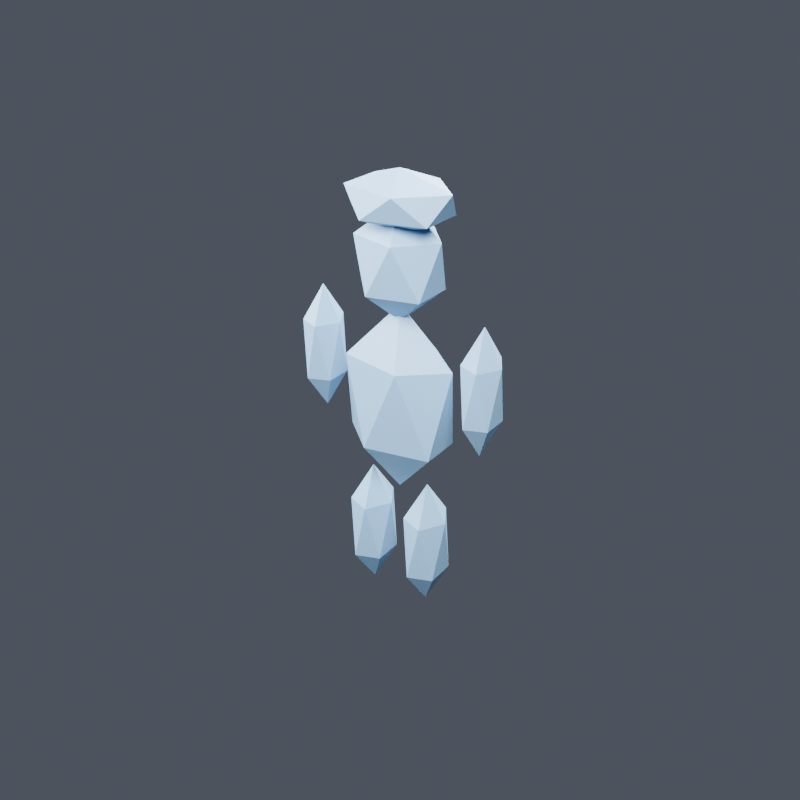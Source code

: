 # Source: scene.blend  (saved by Blender 5.1.30; exported with 4.5.12 LTS)
import bpy
from mathutils import Matrix  # noqa: F401  (used for matrix-valued properties, if any)

bpy.ops.wm.read_factory_settings(use_empty=True)
scene = bpy.context.scene
scene.name = 'Scene'

# ---- materials (node trees are filled in below, after node groups)
mat_charactermaterial = bpy.data.materials.new('CharacterMaterial')

# ---- material node trees
mat_charactermaterial.use_nodes = True; mat_charactermaterial.node_tree.nodes.clear()
_N = mat_charactermaterial.node_tree.nodes; _L = mat_charactermaterial.node_tree.links
n0 = _N.new('ShaderNodeBsdfPrincipled'); n0.name = 'Principled BSDF'; n0.location = (-200, 100)
n0.inputs[0].default_value = (0.22, 0.42, 0.65, 1.0)
n1 = _N.new('ShaderNodeOutputMaterial'); n1.name = 'Material Output'; n1.location = (200, 100)
_L.new(n0.outputs[0], n1.inputs[0])
n1.is_active_output = True

# ---- world
world_gen3d_world = bpy.data.worlds.new('gen3d_world'); scene.world = world_gen3d_world
world_gen3d_world.use_nodes = True; world_gen3d_world.node_tree.nodes.clear()
_N = world_gen3d_world.node_tree.nodes; _L = world_gen3d_world.node_tree.links
n0 = _N.new('ShaderNodeBackground'); n0.name = 'Background'; n0.location = (-200, 100)
n0.inputs[0].default_value = (0.16, 0.18, 0.23, 1.0)
n0.inputs[1].default_value = 0.5
n1 = _N.new('ShaderNodeOutputWorld'); n1.name = 'World Output'; n1.location = (200, 100)
_L.new(n0.outputs[0], n1.inputs[0])
n1.is_active_output = True

# ---- cameras
cam_gen3d_review_camera = bpy.data.cameras.new('gen3d_review_camera')
cam_gen3d_review_camera.clip_start = 0.001545
cam_gen3d_review_camera.lens = 45.0

# ---- lights
light_gen3d_key = bpy.data.lights.new('gen3d_key', 'AREA')
light_gen3d_key.energy = 2387.0
light_gen3d_key.shape = 'DISK'
light_gen3d_key.size = 4.635
light_gen3d_fill = bpy.data.lights.new('gen3d_fill', 'AREA')
light_gen3d_fill.energy = 1432.0
light_gen3d_fill.shape = 'DISK'
light_gen3d_fill.size = 6.18
light_gen3d_rim = bpy.data.lights.new('gen3d_rim', 'AREA')
light_gen3d_rim.energy = 2149.0
light_gen3d_rim.shape = 'DISK'
light_gen3d_rim.size = 3.09

# ---- meshes
me_icosphere = bpy.data.meshes.new('Icosphere')
me_icosphere.from_pydata([(0.0, 0.0, -1.0), (0.7236, -0.5257, -0.4472), (-0.2764, -0.8506, -0.4472), (-0.8944, 0.0, -0.4472), (-0.2764, 0.8506, -0.4472), (0.7236, 0.5257, -0.4472), (0.2764, -0.8506, 0.4472), (-0.7236, -0.5257, 0.4472), (-0.7236, 0.5257, 0.4472), (0.2764, 0.8506, 0.4472), (0.8944, 0.0, 0.4472), (0.0, 0.0, 1.0)], [], [(0, 1, 2), (1, 0, 5), (0, 2, 3), (0, 3, 4), (0, 4, 5), (1, 5, 10), (2, 1, 6), (3, 2, 7), (4, 3, 8), (5, 4, 9), (1, 10, 6), (2, 6, 7), (3, 7, 8), (4, 8, 9), (5, 9, 10), (6, 10, 11), (7, 6, 11), (8, 7, 11), (9, 8, 11), (10, 9, 11)])
_uv = me_icosphere.uv_layers.new(name='UVMap')
_uv.uv.foreach_set('vector', [0.1818, 0.0, 0.2727, 0.1575, 0.09091, 0.1575, 0.2727, 0.1575, 0.3636, 0.0, 0.4545, 0.1575, 0.9091, 0.0, 1.0, 0.1575, 0.8182, 0.1575, 0.7273, 0.0, 0.8182, 0.1575, 0.6364, 0.1575, 0.5455, 0.0, 0.6364, 0.1575, 0.4545, 0.1575, 0.2727, 0.1575, 0.4545, 0.1575, 0.3636, 0.3149, 0.09091, 0.1575, 0.2727, 0.1575, 0.1818, 0.3149, 0.8182, 0.1575, 1.0, 0.1575, 0.9091, 0.3149, 0.6364, 0.1575, 0.8182, 0.1575, 0.7273, 0.3149, 0.4545, 0.1575, 0.6364, 0.1575, 0.5455, 0.3149, 0.2727, 0.1575, 0.3636, 0.3149, 0.1818, 0.3149, 0.09091, 0.1575, 0.1818, 0.3149, 0.0, 0.3149, 0.8182, 0.1575, 0.9091, 0.3149, 0.7273, 0.3149, 0.6364, 0.1575, 0.7273, 0.3149, 0.5455, 0.3149, 0.4545, 0.1575, 0.5455, 0.3149, 0.3636, 0.3149, 0.1818, 0.3149, 0.3636, 0.3149, 0.2727, 0.4724, 0.0, 0.3149, 0.1818, 0.3149, 0.09091, 0.4724, 0.7273, 0.3149, 0.9091, 0.3149, 0.8182, 0.4724, 0.5455, 0.3149, 0.7273, 0.3149, 0.6364, 0.4724, 0.3636, 0.3149, 0.5455, 0.3149, 0.4545, 0.4724])
_uv.active_render = True
_uv = me_icosphere.uv_layers.new(name='UVMap.001')
_uv.uv.foreach_set('vector', [0.0, 0.0, 0.3, 0.8, 0.6, 0.0, 0.0, 0.8, 0.3, 0.0, 0.6, 0.8, 0.0, 0.0, 0.3, 0.8, 0.6, 0.0, 0.0, 0.8, 0.3, 0.0, 0.6, 0.8, 0.0, 0.0, 0.3, 0.8, 0.6, 0.0, 0.0, 0.8, 0.3, 0.0, 0.6, 0.8, 0.0, 0.0, 0.3, 0.8, 0.6, 0.0, 0.0, 0.8, 0.3, 0.0, 0.6, 0.8, 0.0, 0.0, 0.3, 0.8, 0.6, 0.0, 0.0, 0.8, 0.3, 0.0, 0.6, 0.8, 0.0, 0.0, 0.3, 0.8, 0.6, 0.0, 0.0, 0.8, 0.3, 0.0, 0.6, 0.8, 0.0, 0.0, 0.3, 0.8, 0.6, 0.0, 0.0, 0.8, 0.3, 0.0, 0.6, 0.8, 0.0, 0.0, 0.3, 0.8, 0.6, 0.0, 0.0, 0.8, 0.3, 0.0, 0.6, 0.8, 0.0, 0.0, 0.3, 0.8, 0.6, 0.0, 0.0, 0.8, 0.3, 0.0, 0.6, 0.8, 0.0, 0.0, 0.3, 0.8, 0.6, 0.0, 0.0, 0.8, 0.3, 0.0, 0.6, 0.8])
me_icosphere.materials.append(mat_charactermaterial)
me_icosphere.update()
me_icosphere_001 = bpy.data.meshes.new('Icosphere.001')
me_icosphere_001.from_pydata([(0.0, 0.0, -1.0), (0.7236, -0.5257, -0.4472), (-0.2764, -0.8506, -0.4472), (-0.8944, 0.0, -0.4472), (-0.2764, 0.8506, -0.4472), (0.7236, 0.5257, -0.4472), (0.2764, -0.8506, 0.4472), (-0.7236, -0.5257, 0.4472), (-0.7236, 0.5257, 0.4472), (0.2764, 0.8506, 0.4472), (0.8944, 0.0, 0.4472), (0.0, 0.0, 1.0)], [], [(0, 1, 2), (1, 0, 5), (0, 2, 3), (0, 3, 4), (0, 4, 5), (1, 5, 10), (2, 1, 6), (3, 2, 7), (4, 3, 8), (5, 4, 9), (1, 10, 6), (2, 6, 7), (3, 7, 8), (4, 8, 9), (5, 9, 10), (6, 10, 11), (7, 6, 11), (8, 7, 11), (9, 8, 11), (10, 9, 11)])
_uv = me_icosphere_001.uv_layers.new(name='UVMap')
_uv.uv.foreach_set('vector', [0.1818, 0.0, 0.2727, 0.1575, 0.09091, 0.1575, 0.2727, 0.1575, 0.3636, 0.0, 0.4545, 0.1575, 0.9091, 0.0, 1.0, 0.1575, 0.8182, 0.1575, 0.7273, 0.0, 0.8182, 0.1575, 0.6364, 0.1575, 0.5455, 0.0, 0.6364, 0.1575, 0.4545, 0.1575, 0.2727, 0.1575, 0.4545, 0.1575, 0.3636, 0.3149, 0.09091, 0.1575, 0.2727, 0.1575, 0.1818, 0.3149, 0.8182, 0.1575, 1.0, 0.1575, 0.9091, 0.3149, 0.6364, 0.1575, 0.8182, 0.1575, 0.7273, 0.3149, 0.4545, 0.1575, 0.6364, 0.1575, 0.5455, 0.3149, 0.2727, 0.1575, 0.3636, 0.3149, 0.1818, 0.3149, 0.09091, 0.1575, 0.1818, 0.3149, 0.0, 0.3149, 0.8182, 0.1575, 0.9091, 0.3149, 0.7273, 0.3149, 0.6364, 0.1575, 0.7273, 0.3149, 0.5455, 0.3149, 0.4545, 0.1575, 0.5455, 0.3149, 0.3636, 0.3149, 0.1818, 0.3149, 0.3636, 0.3149, 0.2727, 0.4724, 0.0, 0.3149, 0.1818, 0.3149, 0.09091, 0.4724, 0.7273, 0.3149, 0.9091, 0.3149, 0.8182, 0.4724, 0.5455, 0.3149, 0.7273, 0.3149, 0.6364, 0.4724, 0.3636, 0.3149, 0.5455, 0.3149, 0.4545, 0.4724])
_uv.active_render = True
_uv = me_icosphere_001.uv_layers.new(name='UVMap.001')
_uv.uv.foreach_set('vector', [0.0, 0.0, 0.3, 0.8, 0.6, 0.0, 0.0, 0.8, 0.3, 0.0, 0.6, 0.8, 0.0, 0.0, 0.3, 0.8, 0.6, 0.0, 0.0, 0.8, 0.3, 0.0, 0.6, 0.8, 0.0, 0.0, 0.3, 0.8, 0.6, 0.0, 0.0, 0.8, 0.3, 0.0, 0.6, 0.8, 0.0, 0.0, 0.3, 0.8, 0.6, 0.0, 0.0, 0.8, 0.3, 0.0, 0.6, 0.8, 0.0, 0.0, 0.3, 0.8, 0.6, 0.0, 0.0, 0.8, 0.3, 0.0, 0.6, 0.8, 0.0, 0.0, 0.3, 0.8, 0.6, 0.0, 0.0, 0.8, 0.3, 0.0, 0.6, 0.8, 0.0, 0.0, 0.3, 0.8, 0.6, 0.0, 0.0, 0.8, 0.3, 0.0, 0.6, 0.8, 0.0, 0.0, 0.3, 0.8, 0.6, 0.0, 0.0, 0.8, 0.3, 0.0, 0.6, 0.8, 0.0, 0.0, 0.3, 0.8, 0.6, 0.0, 0.0, 0.8, 0.3, 0.0, 0.6, 0.8, 0.0, 0.0, 0.3, 0.8, 0.6, 0.0, 0.0, 0.8, 0.3, 0.0, 0.6, 0.8])
me_icosphere_001.materials.append(mat_charactermaterial)
me_icosphere_001.update()
me_icosphere_002 = bpy.data.meshes.new('Icosphere.002')
me_icosphere_002.from_pydata([(0.0, 0.0, -1.0), (0.8321, -0.5257, -0.4472), (-0.3178, -0.8506, -0.4472), (-1.029, 0.0, -0.4472), (-0.3178, 0.8506, -0.4472), (0.8321, 0.5257, -0.4472), (0.3178, -0.8506, 0.4472), (-0.8321, -0.5257, 0.4472), (-0.8321, 0.5257, 0.4472), (0.3178, 0.8506, 0.4472), (1.029, 0.0, 0.4472), (0.0, 0.0, 1.0)], [], [(0, 1, 2), (1, 0, 5), (0, 2, 3), (0, 3, 4), (0, 4, 5), (1, 5, 10), (2, 1, 6), (3, 2, 7), (4, 3, 8), (5, 4, 9), (1, 10, 6), (2, 6, 7), (3, 7, 8), (4, 8, 9), (5, 9, 10), (6, 10, 11), (7, 6, 11), (8, 7, 11), (9, 8, 11), (10, 9, 11)])
_uv = me_icosphere_002.uv_layers.new(name='UVMap')
_uv.uv.foreach_set('vector', [0.1818, 0.0, 0.2727, 0.1575, 0.09091, 0.1575, 0.2727, 0.1575, 0.3636, 0.0, 0.4545, 0.1575, 0.9091, 0.0, 1.0, 0.1575, 0.8182, 0.1575, 0.7273, 0.0, 0.8182, 0.1575, 0.6364, 0.1575, 0.5455, 0.0, 0.6364, 0.1575, 0.4545, 0.1575, 0.2727, 0.1575, 0.4545, 0.1575, 0.3636, 0.3149, 0.09091, 0.1575, 0.2727, 0.1575, 0.1818, 0.3149, 0.8182, 0.1575, 1.0, 0.1575, 0.9091, 0.3149, 0.6364, 0.1575, 0.8182, 0.1575, 0.7273, 0.3149, 0.4545, 0.1575, 0.6364, 0.1575, 0.5455, 0.3149, 0.2727, 0.1575, 0.3636, 0.3149, 0.1818, 0.3149, 0.09091, 0.1575, 0.1818, 0.3149, 0.0, 0.3149, 0.8182, 0.1575, 0.9091, 0.3149, 0.7273, 0.3149, 0.6364, 0.1575, 0.7273, 0.3149, 0.5455, 0.3149, 0.4545, 0.1575, 0.5455, 0.3149, 0.3636, 0.3149, 0.1818, 0.3149, 0.3636, 0.3149, 0.2727, 0.4724, 0.0, 0.3149, 0.1818, 0.3149, 0.09091, 0.4724, 0.7273, 0.3149, 0.9091, 0.3149, 0.8182, 0.4724, 0.5455, 0.3149, 0.7273, 0.3149, 0.6364, 0.4724, 0.3636, 0.3149, 0.5455, 0.3149, 0.4545, 0.4724])
_uv.active_render = True
_uv = me_icosphere_002.uv_layers.new(name='UVMap.001')
_uv.uv.foreach_set('vector', [0.0, 0.0, 0.3, 0.8, 0.6, 0.0, 0.0, 0.8, 0.3, 0.0, 0.6, 0.8, 0.0, 0.0, 0.3, 0.8, 0.6, 0.0, 0.0, 0.8, 0.3, 0.0, 0.6, 0.8, 0.0, 0.0, 0.3, 0.8, 0.6, 0.0, 0.0, 0.8, 0.3, 0.0, 0.6, 0.8, 0.0, 0.0, 0.3, 0.8, 0.6, 0.0, 0.0, 0.8, 0.3, 0.0, 0.6, 0.8, 0.0, 0.0, 0.3, 0.8, 0.6, 0.0, 0.0, 0.8, 0.3, 0.0, 0.6, 0.8, 0.0, 0.0, 0.3, 0.8, 0.6, 0.0, 0.0, 0.8, 0.3, 0.0, 0.6, 0.8, 0.0, 0.0, 0.3, 0.8, 0.6, 0.0, 0.0, 0.8, 0.3, 0.0, 0.6, 0.8, 0.0, 0.0, 0.3, 0.8, 0.6, 0.0, 0.0, 0.8, 0.3, 0.0, 0.6, 0.8, 0.0, 0.0, 0.3, 0.8, 0.6, 0.0, 0.0, 0.8, 0.3, 0.0, 0.6, 0.8, 0.0, 0.0, 0.3, 0.8, 0.6, 0.0, 0.0, 0.8, 0.3, 0.0, 0.6, 0.8])
me_icosphere_002.materials.append(mat_charactermaterial)
me_icosphere_002.update()
me_icosphere_003 = bpy.data.meshes.new('Icosphere.003')
me_icosphere_003.from_pydata([(0.0, 0.0, -1.0), (0.7236, -0.5257, -0.4472), (-0.2764, -0.8506, -0.4472), (-0.8944, 0.0, -0.4472), (-0.2764, 0.8506, -0.4472), (0.7236, 0.5257, -0.4472), (0.2764, -0.8506, 0.4472), (-0.7236, -0.5257, 0.4472), (-0.7236, 0.5257, 0.4472), (0.2764, 0.8506, 0.4472), (0.8944, 0.0, 0.4472), (0.0, 0.0, 1.0)], [], [(0, 1, 2), (1, 0, 5), (0, 2, 3), (0, 3, 4), (0, 4, 5), (1, 5, 10), (2, 1, 6), (3, 2, 7), (4, 3, 8), (5, 4, 9), (1, 10, 6), (2, 6, 7), (3, 7, 8), (4, 8, 9), (5, 9, 10), (6, 10, 11), (7, 6, 11), (8, 7, 11), (9, 8, 11), (10, 9, 11)])
_uv = me_icosphere_003.uv_layers.new(name='UVMap')
_uv.uv.foreach_set('vector', [0.1818, 0.0, 0.2727, 0.1575, 0.09091, 0.1575, 0.2727, 0.1575, 0.3636, 0.0, 0.4545, 0.1575, 0.9091, 0.0, 1.0, 0.1575, 0.8182, 0.1575, 0.7273, 0.0, 0.8182, 0.1575, 0.6364, 0.1575, 0.5455, 0.0, 0.6364, 0.1575, 0.4545, 0.1575, 0.2727, 0.1575, 0.4545, 0.1575, 0.3636, 0.3149, 0.09091, 0.1575, 0.2727, 0.1575, 0.1818, 0.3149, 0.8182, 0.1575, 1.0, 0.1575, 0.9091, 0.3149, 0.6364, 0.1575, 0.8182, 0.1575, 0.7273, 0.3149, 0.4545, 0.1575, 0.6364, 0.1575, 0.5455, 0.3149, 0.2727, 0.1575, 0.3636, 0.3149, 0.1818, 0.3149, 0.09091, 0.1575, 0.1818, 0.3149, 0.0, 0.3149, 0.8182, 0.1575, 0.9091, 0.3149, 0.7273, 0.3149, 0.6364, 0.1575, 0.7273, 0.3149, 0.5455, 0.3149, 0.4545, 0.1575, 0.5455, 0.3149, 0.3636, 0.3149, 0.1818, 0.3149, 0.3636, 0.3149, 0.2727, 0.4724, 0.0, 0.3149, 0.1818, 0.3149, 0.09091, 0.4724, 0.7273, 0.3149, 0.9091, 0.3149, 0.8182, 0.4724, 0.5455, 0.3149, 0.7273, 0.3149, 0.6364, 0.4724, 0.3636, 0.3149, 0.5455, 0.3149, 0.4545, 0.4724])
_uv.active_render = True
_uv = me_icosphere_003.uv_layers.new(name='UVMap.001')
_uv.uv.foreach_set('vector', [0.0, 0.0, 0.3, 0.8, 0.6, 0.0, 0.0, 0.8, 0.3, 0.0, 0.6, 0.8, 0.0, 0.0, 0.3, 0.8, 0.6, 0.0, 0.0, 0.8, 0.3, 0.0, 0.6, 0.8, 0.0, 0.0, 0.3, 0.8, 0.6, 0.0, 0.0, 0.8, 0.3, 0.0, 0.6, 0.8, 0.0, 0.0, 0.3, 0.8, 0.6, 0.0, 0.0, 0.8, 0.3, 0.0, 0.6, 0.8, 0.0, 0.0, 0.3, 0.8, 0.6, 0.0, 0.0, 0.8, 0.3, 0.0, 0.6, 0.8, 0.0, 0.0, 0.3, 0.8, 0.6, 0.0, 0.0, 0.8, 0.3, 0.0, 0.6, 0.8, 0.0, 0.0, 0.3, 0.8, 0.6, 0.0, 0.0, 0.8, 0.3, 0.0, 0.6, 0.8, 0.0, 0.0, 0.3, 0.8, 0.6, 0.0, 0.0, 0.8, 0.3, 0.0, 0.6, 0.8, 0.0, 0.0, 0.3, 0.8, 0.6, 0.0, 0.0, 0.8, 0.3, 0.0, 0.6, 0.8, 0.0, 0.0, 0.3, 0.8, 0.6, 0.0, 0.0, 0.8, 0.3, 0.0, 0.6, 0.8])
me_icosphere_003.materials.append(mat_charactermaterial)
me_icosphere_003.update()
me_icosphere_004 = bpy.data.meshes.new('Icosphere.004')
me_icosphere_004.from_pydata([(0.0, 0.0, -1.0), (0.7236, -0.5257, -0.4472), (-0.2764, -0.8506, -0.4472), (-0.8944, 0.0, -0.4472), (-0.2764, 0.8506, -0.4472), (0.7236, 0.5257, -0.4472), (0.2764, -0.8506, 0.4472), (-0.7236, -0.5257, 0.4472), (-0.7236, 0.5257, 0.4472), (0.2764, 0.8506, 0.4472), (0.8944, 0.0, 0.4472), (0.0, 0.0, 1.0)], [], [(0, 1, 2), (1, 0, 5), (0, 2, 3), (0, 3, 4), (0, 4, 5), (1, 5, 10), (2, 1, 6), (3, 2, 7), (4, 3, 8), (5, 4, 9), (1, 10, 6), (2, 6, 7), (3, 7, 8), (4, 8, 9), (5, 9, 10), (6, 10, 11), (7, 6, 11), (8, 7, 11), (9, 8, 11), (10, 9, 11)])
_uv = me_icosphere_004.uv_layers.new(name='UVMap')
_uv.uv.foreach_set('vector', [0.1818, 0.0, 0.2727, 0.1575, 0.09091, 0.1575, 0.2727, 0.1575, 0.3636, 0.0, 0.4545, 0.1575, 0.9091, 0.0, 1.0, 0.1575, 0.8182, 0.1575, 0.7273, 0.0, 0.8182, 0.1575, 0.6364, 0.1575, 0.5455, 0.0, 0.6364, 0.1575, 0.4545, 0.1575, 0.2727, 0.1575, 0.4545, 0.1575, 0.3636, 0.3149, 0.09091, 0.1575, 0.2727, 0.1575, 0.1818, 0.3149, 0.8182, 0.1575, 1.0, 0.1575, 0.9091, 0.3149, 0.6364, 0.1575, 0.8182, 0.1575, 0.7273, 0.3149, 0.4545, 0.1575, 0.6364, 0.1575, 0.5455, 0.3149, 0.2727, 0.1575, 0.3636, 0.3149, 0.1818, 0.3149, 0.09091, 0.1575, 0.1818, 0.3149, 0.0, 0.3149, 0.8182, 0.1575, 0.9091, 0.3149, 0.7273, 0.3149, 0.6364, 0.1575, 0.7273, 0.3149, 0.5455, 0.3149, 0.4545, 0.1575, 0.5455, 0.3149, 0.3636, 0.3149, 0.1818, 0.3149, 0.3636, 0.3149, 0.2727, 0.4724, 0.0, 0.3149, 0.1818, 0.3149, 0.09091, 0.4724, 0.7273, 0.3149, 0.9091, 0.3149, 0.8182, 0.4724, 0.5455, 0.3149, 0.7273, 0.3149, 0.6364, 0.4724, 0.3636, 0.3149, 0.5455, 0.3149, 0.4545, 0.4724])
_uv.active_render = True
_uv = me_icosphere_004.uv_layers.new(name='UVMap.001')
_uv.uv.foreach_set('vector', [0.0, 0.0, 0.3, 0.8, 0.6, 0.0, 0.0, 0.8, 0.3, 0.0, 0.6, 0.8, 0.0, 0.0, 0.3, 0.8, 0.6, 0.0, 0.0, 0.8, 0.3, 0.0, 0.6, 0.8, 0.0, 0.0, 0.3, 0.8, 0.6, 0.0, 0.0, 0.8, 0.3, 0.0, 0.6, 0.8, 0.0, 0.0, 0.3, 0.8, 0.6, 0.0, 0.0, 0.8, 0.3, 0.0, 0.6, 0.8, 0.0, 0.0, 0.3, 0.8, 0.6, 0.0, 0.0, 0.8, 0.3, 0.0, 0.6, 0.8, 0.0, 0.0, 0.3, 0.8, 0.6, 0.0, 0.0, 0.8, 0.3, 0.0, 0.6, 0.8, 0.0, 0.0, 0.3, 0.8, 0.6, 0.0, 0.0, 0.8, 0.3, 0.0, 0.6, 0.8, 0.0, 0.0, 0.3, 0.8, 0.6, 0.0, 0.0, 0.8, 0.3, 0.0, 0.6, 0.8, 0.0, 0.0, 0.3, 0.8, 0.6, 0.0, 0.0, 0.8, 0.3, 0.0, 0.6, 0.8, 0.0, 0.0, 0.3, 0.8, 0.6, 0.0, 0.0, 0.8, 0.3, 0.0, 0.6, 0.8])
me_icosphere_004.materials.append(mat_charactermaterial)
me_icosphere_004.update()
me_icosphere_005 = bpy.data.meshes.new('Icosphere.005')
me_icosphere_005.from_pydata([(0.0, 0.0, -1.0), (0.7236, -0.5257, -0.4472), (-0.2764, -0.8506, -0.4472), (-0.8944, 0.0, -0.4472), (-0.2764, 0.8506, -0.4472), (0.7236, 0.5257, -0.4472), (0.2764, -0.8506, 0.4472), (-0.7236, -0.5257, 0.4472), (-0.7236, 0.5257, 0.4472), (0.2764, 0.8506, 0.4472), (0.8944, 0.0, 0.4472), (0.0, 0.0, 1.0)], [], [(0, 1, 2), (1, 0, 5), (0, 2, 3), (0, 3, 4), (0, 4, 5), (1, 5, 10), (2, 1, 6), (3, 2, 7), (4, 3, 8), (5, 4, 9), (1, 10, 6), (2, 6, 7), (3, 7, 8), (4, 8, 9), (5, 9, 10), (6, 10, 11), (7, 6, 11), (8, 7, 11), (9, 8, 11), (10, 9, 11)])
_uv = me_icosphere_005.uv_layers.new(name='UVMap')
_uv.uv.foreach_set('vector', [0.1818, 0.0, 0.2727, 0.1575, 0.09091, 0.1575, 0.2727, 0.1575, 0.3636, 0.0, 0.4545, 0.1575, 0.9091, 0.0, 1.0, 0.1575, 0.8182, 0.1575, 0.7273, 0.0, 0.8182, 0.1575, 0.6364, 0.1575, 0.5455, 0.0, 0.6364, 0.1575, 0.4545, 0.1575, 0.2727, 0.1575, 0.4545, 0.1575, 0.3636, 0.3149, 0.09091, 0.1575, 0.2727, 0.1575, 0.1818, 0.3149, 0.8182, 0.1575, 1.0, 0.1575, 0.9091, 0.3149, 0.6364, 0.1575, 0.8182, 0.1575, 0.7273, 0.3149, 0.4545, 0.1575, 0.6364, 0.1575, 0.5455, 0.3149, 0.2727, 0.1575, 0.3636, 0.3149, 0.1818, 0.3149, 0.09091, 0.1575, 0.1818, 0.3149, 0.0, 0.3149, 0.8182, 0.1575, 0.9091, 0.3149, 0.7273, 0.3149, 0.6364, 0.1575, 0.7273, 0.3149, 0.5455, 0.3149, 0.4545, 0.1575, 0.5455, 0.3149, 0.3636, 0.3149, 0.1818, 0.3149, 0.3636, 0.3149, 0.2727, 0.4724, 0.0, 0.3149, 0.1818, 0.3149, 0.09091, 0.4724, 0.7273, 0.3149, 0.9091, 0.3149, 0.8182, 0.4724, 0.5455, 0.3149, 0.7273, 0.3149, 0.6364, 0.4724, 0.3636, 0.3149, 0.5455, 0.3149, 0.4545, 0.4724])
_uv.active_render = True
_uv = me_icosphere_005.uv_layers.new(name='UVMap.001')
_uv.uv.foreach_set('vector', [0.0, 0.0, 0.3, 0.8, 0.6, 0.0, 0.0, 0.8, 0.3, 0.0, 0.6, 0.8, 0.0, 0.0, 0.3, 0.8, 0.6, 0.0, 0.0, 0.8, 0.3, 0.0, 0.6, 0.8, 0.0, 0.0, 0.3, 0.8, 0.6, 0.0, 0.0, 0.8, 0.3, 0.0, 0.6, 0.8, 0.0, 0.0, 0.3, 0.8, 0.6, 0.0, 0.0, 0.8, 0.3, 0.0, 0.6, 0.8, 0.0, 0.0, 0.3, 0.8, 0.6, 0.0, 0.0, 0.8, 0.3, 0.0, 0.6, 0.8, 0.0, 0.0, 0.3, 0.8, 0.6, 0.0, 0.0, 0.8, 0.3, 0.0, 0.6, 0.8, 0.0, 0.0, 0.3, 0.8, 0.6, 0.0, 0.0, 0.8, 0.3, 0.0, 0.6, 0.8, 0.0, 0.0, 0.3, 0.8, 0.6, 0.0, 0.0, 0.8, 0.3, 0.0, 0.6, 0.8, 0.0, 0.0, 0.3, 0.8, 0.6, 0.0, 0.0, 0.8, 0.3, 0.0, 0.6, 0.8, 0.0, 0.0, 0.3, 0.8, 0.6, 0.0, 0.0, 0.8, 0.3, 0.0, 0.6, 0.8])
me_icosphere_005.materials.append(mat_charactermaterial)
me_icosphere_005.update()
me_icosphere_006 = bpy.data.meshes.new('Icosphere.006')
me_icosphere_006.from_pydata([(0.0, 0.0, -1.0), (0.7236, -0.5257, -0.4472), (-0.2764, -0.8506, -0.4472), (-0.8944, 0.0, -0.4472), (-0.2764, 0.8506, -0.4472), (0.7236, 0.5257, -0.4472), (0.2764, -0.8506, 0.4472), (-0.7236, -0.5257, 0.4472), (-0.7236, 0.5257, 0.4472), (0.2764, 0.8506, 0.4472), (0.8944, 0.0, 0.4472), (0.0, 0.0, 1.0)], [], [(0, 1, 2), (1, 0, 5), (0, 2, 3), (0, 3, 4), (0, 4, 5), (1, 5, 10), (2, 1, 6), (3, 2, 7), (4, 3, 8), (5, 4, 9), (1, 10, 6), (2, 6, 7), (3, 7, 8), (4, 8, 9), (5, 9, 10), (6, 10, 11), (7, 6, 11), (8, 7, 11), (9, 8, 11), (10, 9, 11)])
_uv = me_icosphere_006.uv_layers.new(name='UVMap')
_uv.uv.foreach_set('vector', [0.1818, 0.0, 0.2727, 0.1575, 0.09091, 0.1575, 0.2727, 0.1575, 0.3636, 0.0, 0.4545, 0.1575, 0.9091, 0.0, 1.0, 0.1575, 0.8182, 0.1575, 0.7273, 0.0, 0.8182, 0.1575, 0.6364, 0.1575, 0.5455, 0.0, 0.6364, 0.1575, 0.4545, 0.1575, 0.2727, 0.1575, 0.4545, 0.1575, 0.3636, 0.3149, 0.09091, 0.1575, 0.2727, 0.1575, 0.1818, 0.3149, 0.8182, 0.1575, 1.0, 0.1575, 0.9091, 0.3149, 0.6364, 0.1575, 0.8182, 0.1575, 0.7273, 0.3149, 0.4545, 0.1575, 0.6364, 0.1575, 0.5455, 0.3149, 0.2727, 0.1575, 0.3636, 0.3149, 0.1818, 0.3149, 0.09091, 0.1575, 0.1818, 0.3149, 0.0, 0.3149, 0.8182, 0.1575, 0.9091, 0.3149, 0.7273, 0.3149, 0.6364, 0.1575, 0.7273, 0.3149, 0.5455, 0.3149, 0.4545, 0.1575, 0.5455, 0.3149, 0.3636, 0.3149, 0.1818, 0.3149, 0.3636, 0.3149, 0.2727, 0.4724, 0.0, 0.3149, 0.1818, 0.3149, 0.09091, 0.4724, 0.7273, 0.3149, 0.9091, 0.3149, 0.8182, 0.4724, 0.5455, 0.3149, 0.7273, 0.3149, 0.6364, 0.4724, 0.3636, 0.3149, 0.5455, 0.3149, 0.4545, 0.4724])
_uv.active_render = True
_uv = me_icosphere_006.uv_layers.new(name='UVMap.001')
_uv.uv.foreach_set('vector', [0.0, 0.0, 0.3, 0.8, 0.6, 0.0, 0.0, 0.8, 0.3, 0.0, 0.6, 0.8, 0.0, 0.0, 0.3, 0.8, 0.6, 0.0, 0.0, 0.8, 0.3, 0.0, 0.6, 0.8, 0.0, 0.0, 0.3, 0.8, 0.6, 0.0, 0.0, 0.8, 0.3, 0.0, 0.6, 0.8, 0.0, 0.0, 0.3, 0.8, 0.6, 0.0, 0.0, 0.8, 0.3, 0.0, 0.6, 0.8, 0.0, 0.0, 0.3, 0.8, 0.6, 0.0, 0.0, 0.8, 0.3, 0.0, 0.6, 0.8, 0.0, 0.0, 0.3, 0.8, 0.6, 0.0, 0.0, 0.8, 0.3, 0.0, 0.6, 0.8, 0.0, 0.0, 0.3, 0.8, 0.6, 0.0, 0.0, 0.8, 0.3, 0.0, 0.6, 0.8, 0.0, 0.0, 0.3, 0.8, 0.6, 0.0, 0.0, 0.8, 0.3, 0.0, 0.6, 0.8, 0.0, 0.0, 0.3, 0.8, 0.6, 0.0, 0.0, 0.8, 0.3, 0.0, 0.6, 0.8, 0.0, 0.0, 0.3, 0.8, 0.6, 0.0, 0.0, 0.8, 0.3, 0.0, 0.6, 0.8])
me_icosphere_006.materials.append(mat_charactermaterial)
me_icosphere_006.update()
arm_skeleton = bpy.data.armatures.new('Skeleton')  # bones are not reproduced

# ---- objects
ob_rig = bpy.data.objects.new('Rig', arm_skeleton)
ob_body = bpy.data.objects.new('Body', me_icosphere)
ob_headmesh = bpy.data.objects.new('HeadMesh', me_icosphere_001)
ob_hair = bpy.data.objects.new('Hair', me_icosphere_002)
ob_armmesh_l = bpy.data.objects.new('ArmMesh.L', me_icosphere_003)
ob_armmesh_r = bpy.data.objects.new('ArmMesh.R', me_icosphere_004)
ob_legmesh_l = bpy.data.objects.new('LegMesh.L', me_icosphere_005)
ob_legmesh_r = bpy.data.objects.new('LegMesh.R', me_icosphere_006)
ob_gen3d_review_camera = bpy.data.objects.new('gen3d_review_camera', cam_gen3d_review_camera)
ob_gen3d_key = bpy.data.objects.new('gen3d_key', light_gen3d_key)
ob_gen3d_fill = bpy.data.objects.new('gen3d_fill', light_gen3d_fill)
ob_gen3d_rim = bpy.data.objects.new('gen3d_rim', light_gen3d_rim)

# ---- transforms, parenting, visibility, modifiers, constraints
ob_rig.location = (0.0, 0.0, 0.0)
ob_body.parent = ob_rig
ob_body.location = (0.0, 0.0, 0.7)
ob_body.scale = (0.4, 0.25, 0.6)
_vg = ob_body.vertex_groups.new(name='Root')
_vg.add([0, 1, 2, 3, 4, 5, 6, 7, 8, 9, 10, 11], 1.0, 'REPLACE')
_m = ob_body.modifiers.new('Skin', 'ARMATURE')
_m.object = ob_rig
ob_headmesh.parent = ob_rig
ob_headmesh.location = (0.0, 0.0, 1.55)
ob_headmesh.scale = (0.3, 0.25, 0.35)
_vg = ob_headmesh.vertex_groups.new(name='Head')
_vg.add([0, 1, 2, 3, 4, 5, 6, 7, 8, 9, 10, 11], 1.0, 'REPLACE')
_m = ob_headmesh.modifiers.new('Skin', 'ARMATURE')
_m.object = ob_rig
ob_hair.location = (0.0, 0.0, 1.9)
ob_hair.scale = (0.32, 0.27, 0.17)
ob_armmesh_l.parent = ob_rig
ob_armmesh_l.location = (0.55, 0.0, 0.9)
ob_armmesh_l.scale = (0.13, 0.16, 0.4)
_vg = ob_armmesh_l.vertex_groups.new(name='Arm.L')
_vg.add([0, 1, 2, 3, 4, 5, 6, 7, 8, 9, 10, 11], 1.0, 'REPLACE')
_m = ob_armmesh_l.modifiers.new('Skin', 'ARMATURE')
_m.object = ob_rig
ob_armmesh_r.parent = ob_rig
ob_armmesh_r.location = (-0.55, 0.0, 0.9)
ob_armmesh_r.scale = (0.13, 0.16, 0.4)
_vg = ob_armmesh_r.vertex_groups.new(name='Arm.R')
_vg.add([0, 1, 2, 3, 4, 5, 6, 7, 8, 9, 10, 11], 1.0, 'REPLACE')
_m = ob_armmesh_r.modifiers.new('Skin', 'ARMATURE')
_m.object = ob_rig
ob_legmesh_l.parent = ob_rig
ob_legmesh_l.location = (0.2, 0.0, -0.25)
ob_legmesh_l.scale = (0.15, 0.18, 0.43)
_vg = ob_legmesh_l.vertex_groups.new(name='Leg.L')
_vg.add([0, 1, 2, 3, 4, 5, 6, 7, 8, 9, 10, 11], 1.0, 'REPLACE')
_m = ob_legmesh_l.modifiers.new('Skin', 'ARMATURE')
_m.object = ob_rig
ob_legmesh_r.parent = ob_rig
ob_legmesh_r.location = (-0.2, 0.0, -0.25)
ob_legmesh_r.scale = (0.15, 0.18, 0.43)
_vg = ob_legmesh_r.vertex_groups.new(name='Leg.R')
_vg.add([0, 1, 2, 3, 4, 5, 6, 7, 8, 9, 10, 11], 1.0, 'REPLACE')
_m = ob_legmesh_r.modifiers.new('Skin', 'ARMATURE')
_m.object = ob_rig
ob_gen3d_review_camera.location = (2.972, -4.246, 3.455)
ob_gen3d_review_camera.rotation_euler = (1.081, 6.06e-08, 0.6107)
ob_gen3d_key.location = (3.09, -4.635, 6.875)
ob_gen3d_key.rotation_euler = (0.7336, -6.018e-08, 0.588)
ob_gen3d_fill.location = (-4.635, -1.545, 3.785)
ob_gen3d_fill.rotation_euler = (1.007, -3.673e-08, -1.249)
ob_gen3d_rim.location = (0.0, 4.635, 5.33)
ob_gen3d_rim.rotation_euler = (0.7854, -1.068e-07, -3.142)

# ---- collection membership
scene.collection.objects.link(ob_rig)
scene.collection.objects.link(ob_body)
scene.collection.objects.link(ob_headmesh)
scene.collection.objects.link(ob_hair)
scene.collection.objects.link(ob_armmesh_l)
scene.collection.objects.link(ob_armmesh_r)
scene.collection.objects.link(ob_legmesh_l)
scene.collection.objects.link(ob_legmesh_r)
scene.collection.objects.link(ob_gen3d_review_camera)
scene.collection.objects.link(ob_gen3d_key)
scene.collection.objects.link(ob_gen3d_fill)
scene.collection.objects.link(ob_gen3d_rim)

# ---- scene / render settings (as saved in the file)
scene.camera = ob_gen3d_review_camera
scene.frame_start = 1; scene.frame_end = 250; scene.frame_set(1)
scene.render.engine = 'CYCLES'
scene.render.resolution_x = 512
scene.render.resolution_y = 512
scene.render.bake_bias = 0.0
scene.render.bake_samples = 0
scene.cycles.samples = 16
scene.cycles.sampling_pattern = 'TABULATED_SOBOL'
scene.eevee.use_volume_custom_range = False
bpy.context.view_layer.update()
